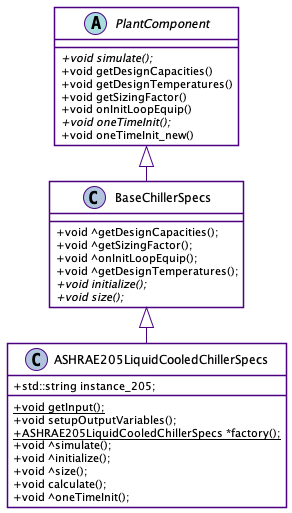

The diagram above was rendered by PlantUML. Its source (embedded in the PNG):
@startuml
left to right direction

skinparam shadowing false
skinparam class {
	BorderColor Indigo
	BackgroundColor White
	ArrowColor Indigo
}
skinparam note {
	BorderColor Indigo
   BorderThickness 2
   BackgroundColor #F5F5F5
}
skinparam stereotypeCBackgroundColor LightSteelBlue
skinparam classAttributeIconSize      0

class ASHRAE205LiquidCooledChillerSpecs {
   + std::string instance_205;
   __
   + {static} void getInput();
   + void setupOutputVariables();
   + {static} ASHRAE205LiquidCooledChillerSpecs *factory();
   + void ^simulate();
   + void ^initialize();
   + void ^size();
   + void calculate();
   + void ^oneTimeInit();
}

class BaseChillerSpecs {
   + void ^getDesignCapacities();
   + void ^getSizingFactor();
   + void ^onInitLoopEquip();
   + void ^getDesignTemperatures();
   + {abstract} void initialize();
   + {abstract} void size();
}

abstract class PlantComponent {
   + {abstract} void simulate();
   + void getDesignCapacities()
   + void getDesignTemperatures()
   + void getSizingFactor()
   + void onInitLoopEquip()
   + {abstract} void oneTimeInit();
   + void oneTimeInit_new()
}

BaseChillerSpecs <|- ASHRAE205LiquidCooledChillerSpecs
PlantComponent <|- BaseChillerSpecs

@enduml